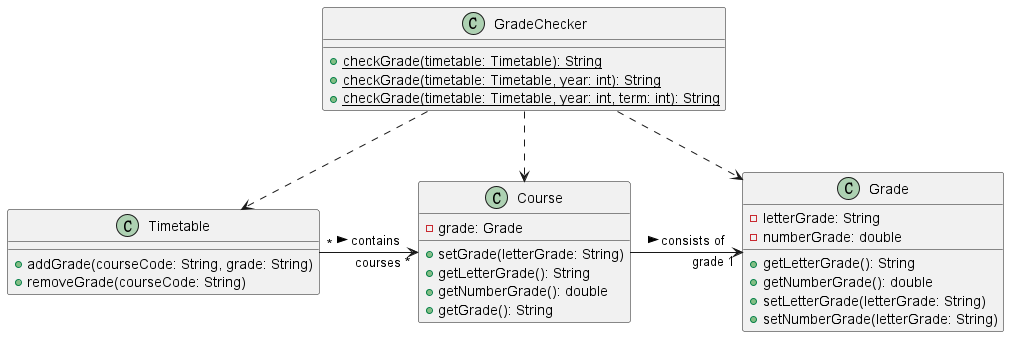

The diagram above was rendered by PlantUML. Its source (embedded in the PNG):
@startuml
'https://plantuml.com/class-diagram

class Timetable {
    +addGrade(courseCode: String, grade: String)
    +removeGrade(courseCode: String)
}

class Grade {
    -letterGrade: String
    -numberGrade: double
    +getLetterGrade(): String
    +getNumberGrade(): double
    +setLetterGrade(letterGrade: String)
    +setNumberGrade(letterGrade: String)
}

class Course {
    -grade: Grade
    +setGrade(letterGrade: String)
    +getLetterGrade(): String
    +getNumberGrade(): double
    +getGrade(): String
}

class GradeChecker {
    +{static} checkGrade(timetable: Timetable): String
    +{static} checkGrade(timetable: Timetable, year: int): String
    +{static} checkGrade(timetable: Timetable, year: int, term: int): String
}

Timetable "*" -> "courses *" Course : contains >
Course -> "grade 1" Grade : consists of >
GradeChecker ..> Timetable
GradeChecker ..> Course
GradeChecker ..> Grade

@enduml